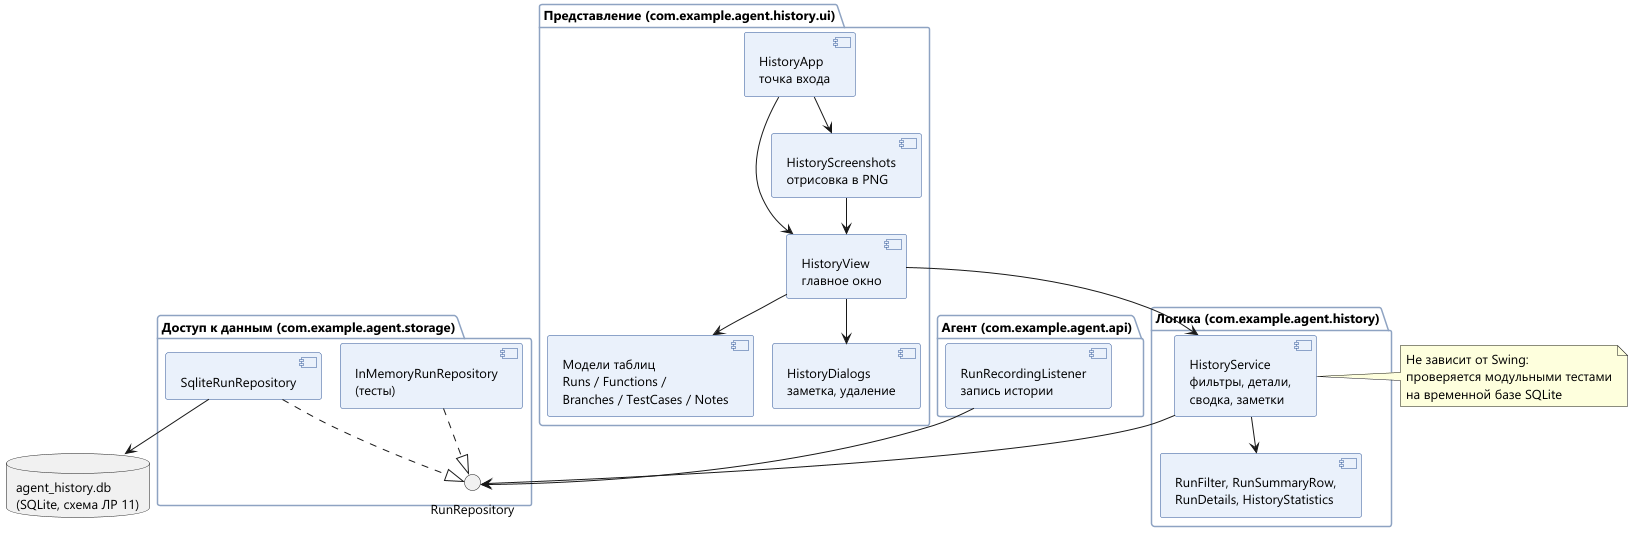

The diagram above was rendered by PlantUML. Its source (embedded in the PNG):
@startuml layers
' Диаграмма компонентов: слои приложения и их зависимости
!pragma layout smetana
skinparam defaultFontName "Segoe UI"
skinparam defaultFontSize 13
skinparam component {
  BackgroundColor #EAF1FB
  BorderColor #2F5597
}
skinparam package {
  BorderColor #8EA3C2
}

package "Представление (com.example.agent.history.ui)" {
  [HistoryApp\nточка входа] as App
  [HistoryView\nглавное окно] as View
  [Модели таблиц\nRuns / Functions /\nBranches / TestCases / Notes] as Models
  [HistoryDialogs\nзаметка, удаление] as Dialogs
  [HistoryScreenshots\nотрисовка в PNG] as Shots
}

package "Логика (com.example.agent.history)" {
  [HistoryService\nфильтры, детали,\nсводка, заметки] as Service
  [RunFilter, RunSummaryRow,\nRunDetails, HistoryStatistics] as Dto
}

package "Доступ к данным (com.example.agent.storage)" {
  interface "RunRepository" as Repo
  [SqliteRunRepository] as Sqlite
  [InMemoryRunRepository\n(тесты)] as Mem
}

database "agent_history.db\n(SQLite, схема ЛР 11)" as DB

package "Агент (com.example.agent.api)" {
  [RunRecordingListener\nзапись истории] as Recorder
}

App --> View
App --> Shots
View --> Models
View --> Dialogs
View --> Service
Shots --> View
Service --> Dto
Service --> Repo
Sqlite ..|> Repo
Mem ..|> Repo
Sqlite --> DB
Recorder --> Repo
note right of Service
  Не зависит от Swing:
  проверяется модульными тестами
  на временной базе SQLite
end note
@enduml